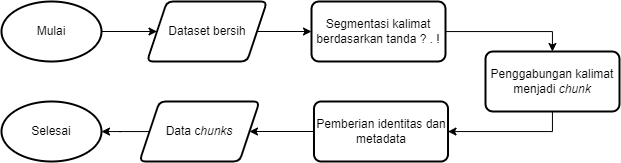

The diagram above was exported from draw.io. Its source (the exported page's mxGraphModel, read from the mxfile embedded in the PNG):
<mxGraphModel dx="838" dy="973" grid="1" gridSize="10" guides="1" tooltips="1" connect="1" arrows="1" fold="1" page="1" pageScale="1" pageWidth="827" pageHeight="1169" math="0" shadow="0">
  <root>
    <mxCell id="WIyWlLk6GJQsqaUBKTNV-0" />
    <mxCell id="WIyWlLk6GJQsqaUBKTNV-1" parent="WIyWlLk6GJQsqaUBKTNV-0" />
    <mxCell id="QzICUe9PI9HPxqju3laK-47" value="" style="edgeStyle=orthogonalEdgeStyle;rounded=0;orthogonalLoop=1;jettySize=auto;html=1;" edge="1" parent="WIyWlLk6GJQsqaUBKTNV-1" source="QzICUe9PI9HPxqju3laK-44" target="QzICUe9PI9HPxqju3laK-46">
      <mxGeometry relative="1" as="geometry" />
    </mxCell>
    <mxCell id="QzICUe9PI9HPxqju3laK-44" value="Mulai" style="strokeWidth=2;html=1;shape=mxgraph.flowchart.start_1;whiteSpace=wrap;" vertex="1" parent="WIyWlLk6GJQsqaUBKTNV-1">
      <mxGeometry x="50" y="70" width="100" height="60" as="geometry" />
    </mxCell>
    <mxCell id="QzICUe9PI9HPxqju3laK-45" value="Selesai" style="strokeWidth=2;html=1;shape=mxgraph.flowchart.start_1;whiteSpace=wrap;" vertex="1" parent="WIyWlLk6GJQsqaUBKTNV-1">
      <mxGeometry x="50" y="170" width="100" height="60" as="geometry" />
    </mxCell>
    <mxCell id="QzICUe9PI9HPxqju3laK-49" value="" style="edgeStyle=orthogonalEdgeStyle;rounded=0;orthogonalLoop=1;jettySize=auto;html=1;" edge="1" parent="WIyWlLk6GJQsqaUBKTNV-1" source="QzICUe9PI9HPxqju3laK-46" target="QzICUe9PI9HPxqju3laK-48">
      <mxGeometry relative="1" as="geometry" />
    </mxCell>
    <mxCell id="QzICUe9PI9HPxqju3laK-46" value="Dataset bersih" style="shape=parallelogram;perimeter=parallelogramPerimeter;whiteSpace=wrap;html=1;fixedSize=1;strokeWidth=2;rounded=1;arcSize=12;" vertex="1" parent="WIyWlLk6GJQsqaUBKTNV-1">
      <mxGeometry x="195.5" y="70" width="120" height="60" as="geometry" />
    </mxCell>
    <mxCell id="QzICUe9PI9HPxqju3laK-53" value="" style="edgeStyle=orthogonalEdgeStyle;rounded=0;orthogonalLoop=1;jettySize=auto;html=1;" edge="1" parent="WIyWlLk6GJQsqaUBKTNV-1" source="QzICUe9PI9HPxqju3laK-48" target="QzICUe9PI9HPxqju3laK-52">
      <mxGeometry relative="1" as="geometry">
        <Array as="points">
          <mxPoint x="601" y="100" />
        </Array>
      </mxGeometry>
    </mxCell>
    <mxCell id="QzICUe9PI9HPxqju3laK-48" value="Segmentasi kalimat berdasarkan tanda ? . !" style="whiteSpace=wrap;html=1;strokeWidth=2;rounded=1;arcSize=12;" vertex="1" parent="WIyWlLk6GJQsqaUBKTNV-1">
      <mxGeometry x="360" y="70" width="134" height="60" as="geometry" />
    </mxCell>
    <mxCell id="QzICUe9PI9HPxqju3laK-55" value="" style="edgeStyle=orthogonalEdgeStyle;rounded=0;orthogonalLoop=1;jettySize=auto;html=1;" edge="1" parent="WIyWlLk6GJQsqaUBKTNV-1" source="QzICUe9PI9HPxqju3laK-52" target="QzICUe9PI9HPxqju3laK-54">
      <mxGeometry relative="1" as="geometry">
        <Array as="points">
          <mxPoint x="601" y="200" />
        </Array>
      </mxGeometry>
    </mxCell>
    <mxCell id="QzICUe9PI9HPxqju3laK-52" value="Penggabungan kalimat menjadi &lt;i&gt;chunk&lt;/i&gt;" style="whiteSpace=wrap;html=1;strokeWidth=2;rounded=1;arcSize=12;" vertex="1" parent="WIyWlLk6GJQsqaUBKTNV-1">
      <mxGeometry x="534" y="120" width="134" height="60" as="geometry" />
    </mxCell>
    <mxCell id="QzICUe9PI9HPxqju3laK-57" value="" style="edgeStyle=orthogonalEdgeStyle;rounded=0;orthogonalLoop=1;jettySize=auto;html=1;" edge="1" parent="WIyWlLk6GJQsqaUBKTNV-1" source="QzICUe9PI9HPxqju3laK-54" target="QzICUe9PI9HPxqju3laK-56">
      <mxGeometry relative="1" as="geometry" />
    </mxCell>
    <mxCell id="QzICUe9PI9HPxqju3laK-54" value="Pemberian identitas dan metadata" style="whiteSpace=wrap;html=1;strokeWidth=2;rounded=1;arcSize=12;" vertex="1" parent="WIyWlLk6GJQsqaUBKTNV-1">
      <mxGeometry x="362.5" y="170" width="134" height="60" as="geometry" />
    </mxCell>
    <mxCell id="QzICUe9PI9HPxqju3laK-58" value="" style="edgeStyle=orthogonalEdgeStyle;rounded=0;orthogonalLoop=1;jettySize=auto;html=1;" edge="1" parent="WIyWlLk6GJQsqaUBKTNV-1" source="QzICUe9PI9HPxqju3laK-56" target="QzICUe9PI9HPxqju3laK-45">
      <mxGeometry relative="1" as="geometry" />
    </mxCell>
    <mxCell id="QzICUe9PI9HPxqju3laK-56" value="Data c&lt;i&gt;hunks&lt;/i&gt;" style="shape=parallelogram;perimeter=parallelogramPerimeter;whiteSpace=wrap;html=1;fixedSize=1;strokeWidth=2;rounded=1;arcSize=12;" vertex="1" parent="WIyWlLk6GJQsqaUBKTNV-1">
      <mxGeometry x="188" y="170" width="120" height="60" as="geometry" />
    </mxCell>
  </root>
</mxGraphModel>